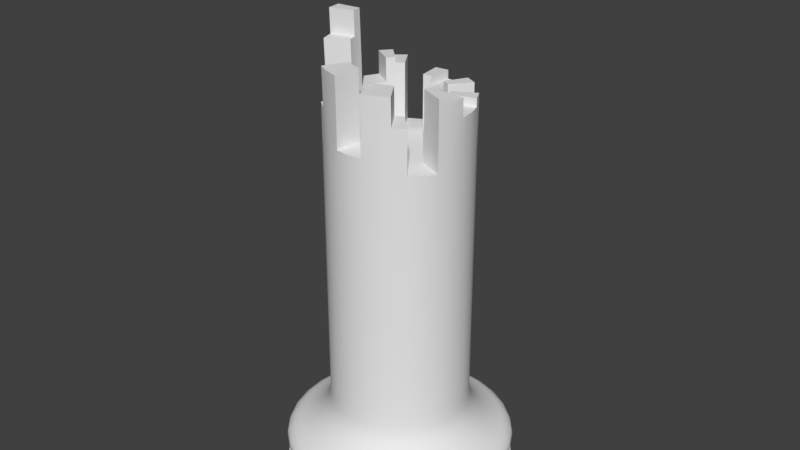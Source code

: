 # Source: Rook.blend  (saved by Blender 2.78.0; exported with 4.5.12 LTS)
import bpy
from mathutils import Matrix  # noqa: F401  (used for matrix-valued properties, if any)

bpy.ops.wm.read_factory_settings(use_empty=True)
scene = bpy.context.scene
scene.name = 'Scene'

# ---- collections
col_collection_1 = bpy.data.collections.new('Collection 1'); scene.collection.children.link(col_collection_1)
col_piece_sizing = bpy.data.collections.new('PIECE_SIZING')  # instanced only; not linked into the scene

# ---- materials (node trees are filled in below, after node groups)
mat_pieces = bpy.data.materials.new('Pieces')

# ---- node groups
ng_auto_smooth = bpy.data.node_groups.new('Auto Smooth', 'GeometryNodeTree')
_s = ng_auto_smooth.interface.new_socket(name='Geometry', in_out='OUTPUT', socket_type='NodeSocketGeometry')
_s = ng_auto_smooth.interface.new_socket(name='Geometry', in_out='INPUT', socket_type='NodeSocketGeometry')
_s = ng_auto_smooth.interface.new_socket(name='Angle', in_out='INPUT', socket_type='NodeSocketFloat')
_s.subtype = 'ANGLE'
_s.min_value = 0.0
_s.max_value = 3.142
ng_auto_smooth.is_modifier = True
_N = ng_auto_smooth.nodes; _L = ng_auto_smooth.links
n0 = _N.new('NodeGroupOutput'); n0.name = 'Group Output'; n0.location = (480, -100)
n1 = _N.new('NodeGroupInput'); n1.name = 'Group Input'; n1.location = (-420, -300)
n2 = _N.new('NodeGroupInput'); n2.name = 'Group Input.001'; n2.location = (-60, -100)
n3 = _N.new('GeometryNodeSetShadeSmooth'); n3.name = 'Set Shade Smooth'; n3.location = (120, -100)
n3.domain = 'EDGE'
n4 = _N.new('GeometryNodeSetShadeSmooth'); n4.name = 'Set Shade Smooth.001'; n4.location = (300, -100)
n5 = _N.new('GeometryNodeInputMeshEdgeAngle'); n5.name = 'Edge Angle'; n5.location = (-420, -220)
n6 = _N.new('GeometryNodeInputEdgeSmooth'); n6.name = 'Is Edge Smooth'; n6.location = (-60, -160)
n7 = _N.new('GeometryNodeInputShadeSmooth'); n7.name = 'Is Face Smooth'; n7.location = (-240, -340)
n8 = _N.new('FunctionNodeBooleanMath'); n8.name = 'Boolean Math'; n8.location = (-60, -220)
n9 = _N.new('FunctionNodeCompare'); n9.name = 'Compare'; n9.location = (-240, -180)
n9.operation = 'LESS_EQUAL'
_L.new(n5.outputs[0], n9.inputs[0])
_L.new(n4.outputs[0], n0.inputs[0])
_L.new(n1.outputs[1], n9.inputs[1])
_L.new(n9.outputs[0], n8.inputs[0])
_L.new(n7.outputs[0], n8.inputs[1])
_L.new(n2.outputs[0], n3.inputs[0])
_L.new(n6.outputs[0], n3.inputs[1])
_L.new(n3.outputs[0], n4.inputs[0])
_L.new(n8.outputs[0], n3.inputs[2])
n0.is_active_output = True

# ---- material node trees

# ---- world
world_world = bpy.data.worlds.new('World'); scene.world = world_world
world_world.color = (0.05088, 0.05088, 0.05088)
world_world.use_sun_shadow = False
world_world.sun_shadow_jitter_overblur = 0.0
world_world.cycles.sampling_method = 'MANUAL'

# ---- meshes
me_rook = bpy.data.meshes.new('Rook')
me_rook.from_pydata([(0.0, 1.0, -0.05), (0.0, 1.0, 0.05), (0.1951, 0.9808, -0.05), (0.1951, 0.9808, 0.05), (0.3827, 0.9239, -0.05), (0.3827, 0.9239, 0.05), (0.5556, 0.8315, -0.05), (0.5556, 0.8315, 0.05), (0.7071, 0.7071, -0.05), (0.7071, 0.7071, 0.05), (0.8315, 0.5556, -0.05), (0.8315, 0.5556, 0.05), (0.9239, 0.3827, -0.05), (0.9239, 0.3827, 0.05), (0.9808, 0.1951, -0.05), (0.9808, 0.1951, 0.05), (1.0, 7.55e-08, -0.05), (1.0, 7.55e-08, 0.05), (0.9808, -0.1951, -0.05), (0.9808, -0.1951, 0.05), (0.9239, -0.3827, -0.05), (0.9239, -0.3827, 0.05), (0.8315, -0.5556, -0.05), (0.8315, -0.5556, 0.05), (0.7071, -0.7071, -0.05), (0.7071, -0.7071, 0.05), (0.5556, -0.8315, -0.05), (0.5556, -0.8315, 0.05), (0.3827, -0.9239, -0.05), (0.3827, -0.9239, 0.05), (0.1951, -0.9808, -0.05), (0.1951, -0.9808, 0.05), (-3.258e-07, -1.0, -0.05), (-3.258e-07, -1.0, 0.05), (-0.1951, -0.9808, -0.05), (-0.1951, -0.9808, 0.05), (-0.3827, -0.9239, -0.05), (-0.3827, -0.9239, 0.05), (-0.5556, -0.8315, -0.05), (-0.5556, -0.8315, 0.05), (-0.7071, -0.7071, -0.05), (-0.7071, -0.7071, 0.05), (-0.8315, -0.5556, -0.05), (-0.8315, -0.5556, 0.05), (-0.9239, -0.3827, -0.05), (-0.9239, -0.3827, 0.05), (-0.9808, -0.1951, -0.05), (-0.9808, -0.1951, 0.05), (-1.0, 9.656e-07, -0.05), (-1.0, 9.656e-07, 0.05), (-0.9808, 0.1951, -0.05), (-0.9808, 0.1951, 0.05), (-0.9239, 0.3827, -0.05), (-0.9239, 0.3827, 0.05), (-0.8315, 0.5556, -0.05), (-0.8315, 0.5556, 0.05), (-0.7071, 0.7071, -0.05), (-0.7071, 0.7071, 0.05), (-0.5556, 0.8315, -0.05), (-0.5556, 0.8315, 0.05), (-0.3827, 0.9239, -0.05), (-0.3827, 0.9239, 0.05), (-0.1951, 0.9808, -0.05), (-0.1951, 0.9808, 0.05), (0.1723, 0.8663, 0.1397), (1.36e-08, 0.8832, 0.1397), (0.338, 0.816, 0.1397), (0.4907, 0.7344, 0.1397), (0.6245, 0.6245, 0.1397), (0.7344, 0.4907, 0.1397), (0.816, 0.338, 0.1397), (0.8663, 0.1723, 0.1397), (0.8832, 9.996e-08, 0.1397), (0.8663, -0.1723, 0.1397), (0.816, -0.338, 0.1397), (0.7344, -0.4907, 0.1397), (0.6245, -0.6245, 0.1397), (0.4907, -0.7344, 0.1397), (0.338, -0.816, 0.1397), (0.1723, -0.8663, 0.1397), (-2.742e-07, -0.8832, 0.1397), (-0.1723, -0.8663, 0.1397), (-0.338, -0.816, 0.1397), (-0.4907, -0.7344, 0.1397), (-0.6245, -0.6245, 0.1397), (-0.7344, -0.4907, 0.1397), (-0.816, -0.338, 0.1397), (-0.8663, -0.1723, 0.1397), (-0.8832, 8.861e-07, 0.1397), (-0.8663, 0.1723, 0.1397), (-0.816, 0.338, 0.1397), (-0.7344, 0.4907, 0.1397), (-0.6245, 0.6245, 0.1397), (-0.4907, 0.7344, 0.1397), (-0.338, 0.816, 0.1397), (-0.1723, 0.8663, 0.1397), (0.1911, 0.9609, 0.2423), (-3.523e-09, 0.9797, 0.2423), (0.3749, 0.9052, 0.2423), (0.5443, 0.8146, 0.2423), (0.6928, 0.6928, 0.2423), (0.8146, 0.5443, 0.2423), (0.9052, 0.3749, 0.2423), (0.9609, 0.1911, 0.2423), (0.9797, 7.547e-08, 0.2423), (0.9609, -0.1911, 0.2423), (0.9052, -0.3749, 0.2423), (0.8146, -0.5443, 0.2423), (0.6928, -0.6928, 0.2423), (0.5443, -0.8146, 0.2423), (0.3749, -0.9052, 0.2423), (0.1911, -0.9609, 0.2423), (-3.228e-07, -0.9797, 0.2423), (-0.1911, -0.9609, 0.2423), (-0.3749, -0.9052, 0.2423), (-0.5443, -0.8146, 0.2423), (-0.6928, -0.6928, 0.2423), (-0.8146, -0.5443, 0.2423), (-0.9052, -0.3749, 0.2423), (-0.9609, -0.1911, 0.2423), (-0.9797, 9.475e-07, 0.2423), (-0.9609, 0.1911, 0.2423), (-0.9052, 0.3749, 0.2423), (-0.8146, 0.5443, 0.2423), (-0.6928, 0.6928, 0.2423), (-0.5443, 0.8146, 0.2423), (-0.3749, 0.9052, 0.2423), (-0.1911, 0.9609, 0.2423), (0.1937, -0.974, 0.2956), (0.38, -0.9175, 0.2956), (0.5517, -0.8257, 0.2956), (0.7022, -0.7022, 0.2956), (0.8257, -0.5517, 0.2956), (0.9175, -0.38, 0.2956), (0.974, -0.1937, 0.2956), (0.993, 7.237e-08, 0.2956), (0.974, 0.1937, 0.2956), (0.9175, 0.38, 0.2956), (0.8257, 0.5517, 0.2956), (0.7022, 0.7022, 0.2956), (0.5517, 0.8257, 0.2956), (0.1723, -0.866, 0.411), (0.3379, -0.8157, 0.411), (0.4905, -0.7341, 0.411), (0.6243, -0.6243, 0.411), (0.7341, -0.4905, 0.411), (0.8157, -0.3379, 0.411), (0.866, -0.1723, 0.411), (0.8829, 9.566e-08, 0.411), (0.866, 0.1723, 0.411), (0.8157, 0.3379, 0.411), (0.7341, 0.4905, 0.411), (0.6243, 0.6243, 0.411), (0.4905, 0.7341, 0.411), (0.3379, 0.8157, 0.411), (-0.1722, 0.866, 0.411), (-0.3379, 0.8157, 0.411), (-0.4905, 0.7341, 0.411), (-0.6243, 0.6243, 0.411), (-0.7341, 0.4905, 0.411), (-0.8157, 0.3379, 0.411), (-0.866, 0.1723, 0.411), (-0.8829, 8.816e-07, 0.411), (5.355e-09, 0.8829, 0.411), (-0.866, -0.1723, 0.411), (-0.8157, -0.3379, 0.411), (0.1723, 0.866, 0.411), (-0.7341, -0.4905, 0.411), (-0.6243, -0.6243, 0.411), (-0.4905, -0.7341, 0.411), (-0.3379, -0.8157, 0.411), (-0.1723, -0.866, 0.411), (-2.823e-07, -0.8829, 0.411), (-3.023e-07, -0.9299, 0.3932), (-0.1814, -0.912, 0.3932), (-0.3559, -0.8591, 0.3932), (-0.5166, -0.7732, 0.3932), (-0.6575, -0.6575, 0.3932), (-0.7732, -0.5166, 0.3932), (0.1814, 0.912, 0.3932), (-0.8591, -0.3559, 0.3932), (-0.912, -0.1814, 0.3932), (6.897e-10, 0.9299, 0.3932), (-0.9299, 9.132e-07, 0.3932), (-0.912, 0.1814, 0.3932), (-0.8591, 0.3559, 0.3932), (-0.7732, 0.5166, 0.3932), (-0.6575, 0.6575, 0.3932), (-0.5166, 0.7732, 0.3932), (-0.3559, 0.8591, 0.3932), (-0.1814, 0.912, 0.3932), (0.3559, 0.8591, 0.3932), (0.5166, 0.7732, 0.3932), (0.6575, 0.6575, 0.3932), (0.7732, 0.5166, 0.3932), (0.8591, 0.3559, 0.3932), (0.912, 0.1814, 0.3932), (0.9299, 8.549e-08, 0.3932), (0.912, -0.1814, 0.3932), (0.8591, -0.3559, 0.3932), (0.7732, -0.5166, 0.3932), (0.6575, -0.6575, 0.3932), (0.5166, -0.7732, 0.3932), (0.3559, -0.8591, 0.3932), (0.1814, -0.912, 0.3932), (0.1906, -0.9584, 0.3577), (0.3739, -0.9028, 0.3577), (0.5429, -0.8125, 0.3577), (0.6909, -0.6909, 0.3577), (0.8125, -0.5429, 0.3577), (0.9028, -0.3739, 0.3577), (0.9584, -0.1906, 0.3577), (0.9771, 7.602e-08, 0.3577), (0.9584, 0.1906, 0.3577), (0.9028, 0.3739, 0.3577), (0.8125, 0.5429, 0.3577), (0.6909, 0.6909, 0.3577), (0.5429, 0.8125, 0.3577), (0.3739, 0.9028, 0.3577), (-0.1906, 0.9584, 0.3577), (-0.3739, 0.9028, 0.3577), (-0.5429, 0.8125, 0.3577), (-0.6909, 0.6909, 0.3577), (-0.8125, 0.5429, 0.3577), (-0.9027, 0.3739, 0.3577), (-0.9584, 0.1906, 0.3577), (-0.9771, 9.458e-07, 0.3577), (-3.923e-09, 0.9771, 0.3577), (-0.9584, -0.1906, 0.3577), (-0.9028, -0.3739, 0.3577), (0.1906, 0.9584, 0.3577), (-0.8125, -0.5429, 0.3577), (-0.6909, -0.6909, 0.3577), (-0.5429, -0.8125, 0.3577), (-0.3739, -0.9027, 0.3577), (-0.1906, -0.9584, 0.3577), (-3.223e-07, -0.9771, 0.3577), (-3.291e-07, -0.993, 0.3222), (-0.1937, -0.974, 0.3222), (-0.38, -0.9175, 0.3222), (-0.5517, -0.8257, 0.3222), (-0.7022, -0.7022, 0.3222), (-0.8257, -0.5517, 0.3222), (0.1937, 0.974, 0.3222), (-0.9175, -0.38, 0.3222), (-0.974, -0.1937, 0.3222), (-5.528e-09, 0.993, 0.3222), (-0.993, 9.563e-07, 0.3222), (-0.974, 0.1937, 0.3222), (-0.9175, 0.38, 0.3222), (-0.8257, 0.5517, 0.3222), (-0.7022, 0.7022, 0.3222), (-0.5517, 0.8257, 0.3222), (-0.38, 0.9175, 0.3222), (-0.1937, 0.974, 0.3222), (0.38, 0.9175, 0.3222), (0.5517, 0.8257, 0.3222), (0.7022, 0.7022, 0.3222), (0.8257, 0.5517, 0.3222), (0.9175, 0.38, 0.3222), (0.974, 0.1937, 0.3222), (0.993, 7.237e-08, 0.3222), (0.974, -0.1937, 0.3222), (0.9175, -0.38, 0.3222), (0.38, 0.9175, 0.2956), (0.8257, -0.5517, 0.3222), (0.7022, -0.7022, 0.3222), (0.5517, -0.8257, 0.3222), (0.38, -0.9175, 0.3222), (0.1937, -0.974, 0.3222), (-0.1937, 0.974, 0.2956), (-0.38, 0.9175, 0.2956), (-0.5517, 0.8257, 0.2956), (-0.7022, 0.7022, 0.2956), (-0.8257, 0.5517, 0.2956), (-0.9175, 0.38, 0.2956), (-0.974, 0.1937, 0.2956), (-0.993, 9.563e-07, 0.2956), (-4.961e-09, 0.993, 0.2956), (-0.974, -0.1937, 0.2956), (-0.9175, -0.38, 0.2956), (0.1937, 0.974, 0.2956), (-0.8257, -0.5517, 0.2956), (-0.7022, -0.7022, 0.2956), (-0.5517, -0.8257, 0.2956), (-0.38, -0.9175, 0.2956), (-0.1937, -0.974, 0.2956), (-3.285e-07, -0.993, 0.2956), (0.3392, 0.5076, 0.6967), (4.738e-05, -8.74e-06, 3.725), (-0.1172, 0.5894, 0.8137), (0.2336, 0.564, 0.6967), (4.734e-07, -0.6105, 0.6967), (-0.23, 0.5552, 0.8137), (0.601, -8.825e-09, 0.8137), (-0.3339, 0.4997, 0.8137), (4.999e-07, -0.601, 0.8137), (0.23, 0.5552, 0.8137), (0.3339, 0.4997, 0.8137), (0.4249, 0.4249, 0.8137), (-0.1172, -0.5894, 0.8137), (-0.23, -0.5552, 0.8137), (-0.4249, 0.4249, 0.8137), (-0.1191, 0.5988, 0.6967), (-0.4997, 0.3339, 0.8137), (-0.2336, 0.564, 0.6967), (-0.5552, 0.23, 0.8137), (-0.5894, 0.1172, 0.8137), (-0.601, 5.261e-07, 0.8137), (0.6105, 8.071e-09, 0.6967), (0.5894, 0.1172, 0.8137), (-0.3339, -0.4997, 0.8137), (6.957e-07, 0.601, 0.8137), (-0.5894, -0.1172, 0.8137), (-0.5552, -0.23, 0.8137), (0.1172, 0.5894, 0.8137), (0.3339, -0.4997, 0.8137), (0.4249, -0.4249, 0.8137), (0.5552, 0.23, 0.8137), (0.23, -0.5552, 0.8137), (-0.4997, -0.3339, 0.8137), (0.1172, -0.5894, 0.8137), (-0.4249, -0.4249, 0.8137), (0.4997, -0.3339, 0.8137), (0.4997, 0.3339, 0.8137), (0.5894, -0.1172, 0.8137), (0.5552, -0.23, 0.8137), (-0.3392, 0.5076, 0.6967), (-0.4317, 0.4317, 0.6967), (-0.5076, 0.3392, 0.6967), (-0.564, 0.2336, 0.6967), (-0.5988, 0.1191, 0.6967), (-0.6105, 5.515e-07, 0.6967), (0.4294, 0.4294, 0.755), (-0.1185, -0.5956, 0.755), (0.5988, 0.1191, 0.6967), (-0.6462, -0.4317, 0.4626), (-0.2324, -0.5611, 0.755), (0.4882, 0.4882, 0.5404), (-0.3374, -0.505, 0.755), (6.723e-07, 0.6105, 0.6967), (-0.5988, -0.1191, 0.6967), (-0.564, -0.2336, 0.6967), (0.1191, 0.5988, 0.6967), (0.3374, -0.505, 0.755), (0.4294, -0.4294, 0.755), (0.564, 0.2336, 0.6967), (0.2324, -0.5611, 0.755), (0.1185, -0.5956, 0.755), (-0.5076, -0.3392, 0.6967), (0.718, 0.2974, 0.4626), (0.1516, 0.7622, 0.4626), (0.5076, 0.3392, 0.6967), (0.5988, -0.1191, 0.6967), (0.564, -0.2336, 0.6967), (0.5076, -0.3392, 0.6967), (-0.4294, -0.4294, 0.755), (0.3836, 0.5741, 0.5404), (-0.718, -0.2974, 0.4626), (0.2642, 0.6379, 0.5404), (-0.4317, -0.4317, 0.6967), (0.1191, -0.5988, 0.6967), (-0.7622, -0.1516, 0.4626), (0.505, -0.3374, 0.755), (2.519e-07, -0.6905, 0.5404), (0.5611, -0.2324, 0.755), (0.5956, -0.1185, 0.755), (0.2336, -0.564, 0.6967), (0.4317, -0.4317, 0.6967), (-0.1347, 0.6772, 0.5404), (-0.2642, 0.6379, 0.5404), (0.505, 0.3374, 0.755), (-0.5049, -0.3374, 0.755), (0.5611, 0.2324, 0.755), (0.6905, 4.247e-08, 0.5404), (0.1185, 0.5956, 0.755), (-0.3836, 0.5741, 0.5404), (-0.5611, -0.2324, 0.755), (0.3392, -0.5076, 0.6967), (2.655e-07, 0.7771, 0.4626), (-0.3392, -0.5076, 0.6967), (-0.2336, -0.564, 0.6967), (-0.4882, 0.4882, 0.5404), (-0.1191, -0.5988, 0.6967), (-0.5956, -0.1185, 0.755), (-0.1241, -0.6238, 0.6207), (-0.2434, -0.5876, 0.6207), (6.801e-07, 0.6073, 0.755), (0.5956, 0.1185, 0.755), (-0.3533, -0.5288, 0.6207), (0.3533, -0.5288, 0.6207), (-0.6073, 5.404e-07, 0.755), (0.4497, -0.4497, 0.6207), (-0.5956, 0.1185, 0.755), (0.2434, -0.5876, 0.6207), (0.7622, 0.1516, 0.4626), (-0.7771, 7.605e-07, 0.4626), (-0.5611, 0.2324, 0.755), (-0.5741, 0.3836, 0.5404), (-0.5049, 0.3374, 0.755), (0.1241, -0.6238, 0.6207), (-0.4294, 0.4294, 0.755), (-0.4497, -0.4497, 0.6207), (-0.6379, 0.2642, 0.5404), (-0.7622, 0.1516, 0.4626), (-0.718, 0.2974, 0.4626), (-0.6462, 0.4317, 0.4626), (-0.6772, 0.1347, 0.5404), (-0.5495, 0.5495, 0.4626), (-0.6905, 6.571e-07, 0.5404), (0.6772, 0.1347, 0.5404), (0.5288, -0.3533, 0.6207), (0.5876, -0.2434, 0.6207), (-0.3374, 0.505, 0.755), (0.6073, -1.979e-10, 0.755), (0.6238, -0.1241, 0.6207), (0.5288, 0.3533, 0.6207), (-0.2324, 0.5611, 0.755), (-0.5288, -0.3533, 0.6207), (4.768e-07, 0.6905, 0.5404), (-0.4317, 0.6462, 0.4626), (0.7771, 6.877e-08, 0.4626), (-0.2974, 0.718, 0.4626), (0.5876, 0.2434, 0.6207), (0.1241, 0.6238, 0.6207), (-0.5876, -0.2434, 0.6207), (-0.6238, -0.1241, 0.6207), (-0.1516, 0.7622, 0.4626), (-0.6772, -0.1347, 0.5404), (-0.6379, -0.2642, 0.5404), (6.101e-07, 0.636, 0.6207), (0.1347, 0.6772, 0.5404), (0.6379, 0.2642, 0.5404), (-0.5741, -0.3836, 0.5404), (-0.1185, 0.5956, 0.755), (0.6238, 0.1241, 0.6207), (-0.636, 5.882e-07, 0.6207), (4.822e-07, -0.6073, 0.755), (-0.6238, 0.1241, 0.6207), (-0.5876, 0.2434, 0.6207), (0.2324, 0.5611, 0.755), (-0.5288, 0.3533, 0.6207), (1.231e-08, -0.7771, 0.4626), (0.2974, 0.718, 0.4626), (0.4317, 0.6462, 0.4626), (0.5495, 0.5495, 0.4626), (-0.1516, -0.7622, 0.4626), (-0.4497, 0.4497, 0.6207), (-0.3533, 0.5288, 0.6207), (0.3374, 0.505, 0.755), (0.636, 2.212e-08, 0.6207), (-0.2434, 0.5876, 0.6207), (-0.1241, 0.6238, 0.6207), (5.002e-05, -9.218e-06, 3.702), (4.029e-07, -0.636, 0.6207), (0.2434, 0.5876, 0.6207), (0.3533, 0.5288, 0.6207), (0.4497, 0.4497, 0.6207), (-0.2974, -0.718, 0.4626), (0.5741, 0.3836, 0.5404), (0.6772, -0.1347, 0.5404), (0.6379, -0.2642, 0.5404), (0.5741, -0.3836, 0.5404), (-0.4317, -0.6462, 0.4626), (-0.4882, -0.4882, 0.5404), (0.1347, -0.6772, 0.5404), (0.2642, -0.6379, 0.5404), (0.4882, -0.4882, 0.5404), (0.3836, -0.5741, 0.5404), (-0.3836, -0.5741, 0.5404), (-0.2642, -0.6379, 0.5404), (0.4317, -0.6462, 0.4626), (0.5495, -0.5495, 0.4626), (0.2974, -0.718, 0.4626), (0.1516, -0.7622, 0.4626), (6.86e-05, -1.273e-05, 4.689), (-0.5495, -0.5495, 0.4626), (-0.1347, -0.6772, 0.5404), (2.921e-06, 6.73e-05, 4.689), (-6.276e-05, -1.273e-05, 4.689), (0.6462, -0.4317, 0.4626), (0.718, -0.2974, 0.4626), (0.7622, -0.1516, 0.4626), (0.6462, 0.4317, 0.4626), (0.4317, 0.4317, 0.6967), (4.999e-07, -0.601, 3.008), (0.23, 0.5552, 3.008), (0.3339, 0.4997, 3.008), (0.4249, 0.4249, 3.008), (-0.1172, -0.5894, 3.008), (-0.23, -0.5552, 3.008), (-0.3339, -0.4997, 3.008), (0.3339, -0.4997, 3.008), (0.4249, -0.4249, 3.008), (0.23, -0.5552, 3.008), (0.1172, -0.5894, 3.008), (-0.4249, -0.4249, 3.008), (0.4997, -0.3339, 3.008), (0.5552, -0.23, 3.008), (0.5894, -0.1172, 3.008), (0.4997, 0.3339, 3.008), (-0.4997, -0.3339, 3.008), (0.5552, 0.23, 3.008), (0.1172, 0.5894, 3.008), (-0.5552, -0.23, 3.008), (-0.5894, -0.1172, 3.008), (6.957e-07, 0.601, 3.008), (0.5894, 0.1172, 3.008), (-0.601, 2.313e-07, 3.008), (-0.5894, 0.1172, 3.008), (-0.5552, 0.23, 3.008), (-0.4997, 0.3339, 3.008), (-0.4249, 0.4249, 3.008), (-0.3339, 0.4997, 3.008), (0.601, -3.036e-07, 3.008), (-0.23, 0.5552, 3.008), (-0.1172, 0.5894, 3.008), (-0.004925, -0.3795, 3.013), (0.142, 0.3592, 3.013), (0.2084, 0.3237, 3.013), (0.2666, 0.276, 3.013), (-0.07984, -0.3721, 3.013), (-0.1519, -0.3503, 3.013), (-0.2183, -0.3148, 3.013), (0.2084, -0.3148, 3.013), (0.2666, -0.267, 3.013), (0.142, -0.3503, 3.013), (0.06999, -0.3721, 3.013), (-0.2764, -0.267, 3.013), (0.3143, -0.2089, 3.013), (0.3498, -0.1425, 3.013), (0.3717, -0.07043, 3.013), (0.3143, 0.2178, 3.013), (-0.3242, -0.2089, 3.013), (0.3498, 0.1514, 3.013), (0.06999, 0.3811, 3.013), (-0.3597, -0.1425, 3.013), (-0.3815, -0.07043, 3.013), (-0.004925, 0.3885, 3.013), (0.3717, 0.07939, 3.013), (-0.3889, 0.004478, 3.013), (-0.3815, 0.07939, 3.013), (-0.3597, 0.1514, 3.013), (-0.3242, 0.2178, 3.013), (-0.2764, 0.276, 3.013), (-0.2183, 0.3237, 3.013), (0.3791, 0.004477, 3.013), (-0.1519, 0.3592, 3.013), (-0.07984, 0.3811, 3.013), (-0.004925, 0.004477, 3.013), (6.815e-05, -0.6009, 3.135), (0.23, 0.5553, 3.135), (0.3339, 0.4998, 3.135), (0.425, 0.425, 3.135), (-0.1172, -0.5893, 3.135), (-0.2299, -0.5551, 3.135), (-0.3338, -0.4996, 3.135), (0.3339, -0.4996, 3.135), (0.425, -0.4249, 3.135), (0.23, -0.5551, 3.135), (0.1173, -0.5893, 3.135), (-0.4249, -0.4249, 3.135), (0.5553, -0.2299, 3.135), (0.5895, -0.1172, 3.135), (0.4997, 0.3339, 3.135), (0.5553, 0.23, 3.135), (0.1173, 0.5895, 3.135), (-0.5551, -0.2299, 3.135), (-0.5893, -0.1172, 3.135), (6.835e-05, 0.601, 3.135), (0.5895, 0.1173, 3.135), (-0.6009, 7.226e-05, 3.135), (-0.5893, 0.1173, 3.135), (-0.5551, 0.23, 3.135), (-0.4996, 0.3339, 3.135), (-0.4249, 0.425, 3.135), (-0.3338, 0.4998, 3.135), (0.601, 7.173e-05, 3.135), (-0.1172, 0.5895, 3.135), (-0.004857, -0.3794, 3.14), (0.1421, 0.3593, 3.14), (0.2085, 0.3238, 3.14), (0.2667, 0.2761, 3.14), (-0.07977, -0.3721, 3.14), (-0.1518, -0.3502, 3.14), (-0.2182, -0.3147, 3.14), (0.2085, -0.3147, 3.14), (0.2667, -0.267, 3.14), (0.1421, -0.3502, 3.14), (0.07005, -0.3721, 3.14), (-0.2764, -0.267, 3.14), (0.3499, -0.1424, 3.14), (0.3718, -0.07036, 3.14), (0.3144, 0.2179, 3.14), (0.3499, 0.1515, 3.14), (0.07005, 0.3812, 3.14), (-0.3596, -0.1424, 3.14), (-0.3815, -0.07036, 3.14), (-0.004857, 0.3885, 3.14), (0.3718, 0.07946, 3.14), (-0.3888, 0.00455, 3.14), (-0.3815, 0.07946, 3.14), (-0.3596, 0.1515, 3.14), (-0.3241, 0.2179, 3.14), (-0.2764, 0.2761, 3.14), (-0.2182, 0.3238, 3.14), (0.3791, 0.004549, 3.14), (-0.07977, 0.3812, 3.14), (0.2299, 0.5555, 3.261), (0.3338, 0.4999, 3.261), (-0.1173, -0.5892, 3.261), (-0.23, -0.555, 3.261), (-0.3339, -0.4994, 3.261), (0.3338, -0.4994, 3.261), (0.4249, -0.4247, 3.261), (0.2299, -0.555, 3.261), (0.1172, -0.5892, 3.261), (-0.425, -0.4247, 3.261), (0.5552, -0.2297, 3.261), (0.5894, -0.117, 3.261), (0.4996, 0.3341, 3.261), (0.5552, 0.2302, 3.261), (0.1172, 0.5897, 3.261), (-0.5553, -0.2297, 3.261), (-0.5895, -0.117, 3.261), (-6.027e-05, 0.6012, 3.261), (0.5894, 0.1175, 3.261), (-0.601, 0.0002396, 3.261), (-0.5895, 0.1175, 3.261), (-0.5553, 0.2302, 3.261), (-0.4997, 0.3341, 3.261), (-0.425, 0.4252, 3.261), (-0.3339, 0.4999, 3.261), (0.6009, 0.000239, 3.261), (-0.1173, 0.5897, 3.261), (0.142, 0.3595, 3.267), (0.2083, 0.324, 3.267), (-0.0799, -0.3719, 3.267), (-0.1519, -0.35, 3.267), (-0.2183, -0.3146, 3.267), (0.2083, -0.3146, 3.267), (0.2665, -0.2668, 3.267), (0.142, -0.35, 3.267), (0.06993, -0.3719, 3.267), (-0.2765, -0.2668, 3.267), (0.3498, -0.1422, 3.267), (0.3716, -0.0702, 3.267), (0.3143, 0.218, 3.267), (0.3498, 0.1517, 3.267), (0.06993, 0.3813, 3.267), (-0.3597, -0.1422, 3.267), (-0.3816, -0.07019, 3.267), (-0.004986, 0.3887, 3.267), (0.3716, 0.07963, 3.267), (-0.389, 0.004717, 3.267), (-0.3816, 0.07963, 3.267), (-0.3597, 0.1517, 3.267), (-0.3243, 0.218, 3.267), (-0.2765, 0.2762, 3.267), (-0.2183, 0.324, 3.267), (0.379, 0.004717, 3.267), (-0.0799, 0.3813, 3.267), (0.2298, 0.5556, 3.399), (0.3337, 0.5001, 3.399), (-0.1174, -0.589, 3.399), (-0.2302, -0.5548, 3.399), (-0.3341, -0.4993, 3.399), (0.3337, -0.4993, 3.399), (0.4247, -0.4245, 3.399), (0.2298, -0.5548, 3.399), (0.117, -0.589, 3.399), (-0.4251, -0.4245, 3.399), (0.555, -0.2296, 3.399), (0.5892, -0.1168, 3.399), (0.4995, 0.3343, 3.399), (0.555, 0.2304, 3.399), (0.117, 0.5898, 3.399), (-0.5554, -0.2296, 3.399), (-0.5896, -0.1168, 3.399), (-0.0001995, 0.6014, 3.399), (0.5892, 0.1177, 3.399), (-0.6012, 0.0004207, 3.399), (-0.5896, 0.1177, 3.399), (-0.5554, 0.2304, 3.399), (-0.4999, 0.3343, 3.399), (-0.4251, 0.4254, 3.399), (-0.3341, 0.5001, 3.399), (0.6008, 0.0004202, 3.399), (-0.1174, 0.5898, 3.399), (0.1418, 0.3597, 3.404), (0.2082, 0.3242, 3.404), (-0.08004, -0.3717, 3.404), (-0.1521, -0.3499, 3.404), (-0.2185, -0.3144, 3.404), (0.2082, -0.3144, 3.404), (0.2664, -0.2666, 3.404), (0.1418, -0.3499, 3.404), (0.06979, -0.3717, 3.404), (-0.2766, -0.2666, 3.404), (0.3496, -0.142, 3.404), (0.3715, -0.07001, 3.404), (0.3141, 0.2182, 3.404), (0.3496, 0.1518, 3.404), (0.06979, 0.3815, 3.404), (-0.3599, -0.142, 3.404), (-0.3817, -0.07001, 3.404), (-0.005125, 0.3889, 3.404), (0.3715, 0.07981, 3.404), (-0.3891, 0.004898, 3.404), (-0.3817, 0.07981, 3.404), (-0.3599, 0.1518, 3.404), (-0.3244, 0.2182, 3.404), (-0.2766, 0.2764, 3.404), (-0.2185, 0.3242, 3.404), (0.3789, 0.004898, 3.404), (-0.08004, 0.3815, 3.404), (0.2297, 0.5556, 3.471), (0.3336, 0.5, 3.471), (-0.1175, -0.5891, 3.471), (-0.2302, -0.5549, 3.471), (-0.3341, -0.4993, 3.471), (0.3336, -0.4993, 3.471), (0.2297, -0.5549, 3.471), (0.117, -0.5891, 3.471), (0.555, -0.2296, 3.471), (0.5892, -0.1169, 3.471), (0.4994, 0.3342, 3.471), (0.555, 0.2303, 3.471), (-0.5555, -0.2296, 3.471), (-0.5897, -0.1169, 3.471), (-0.0002385, 0.6013, 3.471), (-0.6012, 0.0003368, 3.471), (-0.4999, 0.3342, 3.471), (-0.4252, 0.4253, 3.471), (-0.3341, 0.5, 3.471), (0.6007, 0.0003362, 3.471), (-0.1175, 0.5897, 3.471), (0.1418, 0.3596, 3.477), (0.2082, 0.3241, 3.477), (-0.08008, -0.3718, 3.477), (-0.1521, -0.3499, 3.477), (-0.2185, -0.3145, 3.477), (0.2082, -0.3145, 3.477), (0.1418, -0.3499, 3.477), (0.06975, -0.3718, 3.477), (0.3496, -0.1421, 3.477), (0.3714, -0.0701, 3.477), (0.3141, 0.2181, 3.477), (0.3496, 0.1518, 3.477), (-0.3599, -0.1421, 3.477), (-0.3818, -0.0701, 3.477), (-0.005164, 0.3888, 3.477), (-0.3891, 0.004814, 3.477), (-0.3244, 0.2181, 3.477), (-0.2767, 0.2763, 3.477), (-0.2185, 0.3241, 3.477), (0.3788, 0.004814, 3.477), (-0.08008, 0.3814, 3.477), (-0.1178, -0.5897, 3.553), (-0.2305, -0.5555, 3.553), (-0.3344, -0.5, 3.553), (0.3333, -0.5, 3.553), (0.2294, -0.5555, 3.553), (0.1167, -0.5897, 3.553), (0.5547, -0.2303, 3.553), (0.5889, -0.1175, 3.553), (-0.5558, -0.2303, 3.553), (-0.59, -0.1175, 3.553), (-0.6015, -0.0002831, 3.553), (-0.5002, 0.3336, 3.553), (-0.4255, 0.4247, 3.553), (-0.3344, 0.4994, 3.553), (0.6004, -0.0002836, 3.553), (-0.0804, -0.3724, 3.558), (-0.1524, -0.3506, 3.558), (-0.2188, -0.3151, 3.558), (0.2078, -0.3151, 3.558), (0.1415, -0.3506, 3.558), (0.06943, -0.3724, 3.558), (0.3493, -0.1428, 3.558), (0.3711, -0.07072, 3.558), (-0.3602, -0.1428, 3.558), (-0.3821, -0.07072, 3.558), (-0.3895, 0.004194, 3.558), (-0.3248, 0.2175, 3.558), (-0.277, 0.2757, 3.558), (-0.2188, 0.3235, 3.558), (0.3785, 0.004194, 3.558), (-0.1181, -0.5902, 3.597), (-0.2308, -0.556, 3.597), (-0.3347, -0.5005, 3.597), (0.3331, -0.5005, 3.597), (0.2292, -0.556, 3.597), (0.1164, -0.5902, 3.597), (0.5544, -0.2308, 3.597), (0.5886, -0.118, 3.597), (-0.556, -0.2308, 3.597), (-0.5902, -0.118, 3.597), (-0.6018, -0.0007983, 3.597), (-0.5005, 0.3331, 3.597), (-0.4258, 0.4241, 3.597), (-0.08066, -0.3729, 3.602), (-0.1527, -0.3511, 3.602), (-0.2191, -0.3156, 3.602), (0.2076, -0.3156, 3.602), (0.1412, -0.3511, 3.602), (0.06917, -0.3729, 3.602), (0.349, -0.1433, 3.602), (0.3709, -0.07123, 3.602), (-0.3605, -0.1433, 3.602), (-0.3824, -0.07123, 3.602), (-0.3897, 0.003679, 3.602), (-0.325, 0.217, 3.602), (-0.2773, 0.2752, 3.602), (-0.1184, -0.5909, 3.637), (-0.2311, -0.5567, 3.637), (-0.335, -0.5012, 3.637), (0.3327, -0.5012, 3.637), (0.2288, -0.5567, 3.637), (0.1161, -0.5909, 3.637), (-0.5564, -0.2315, 3.637), (-0.5906, -0.1187, 3.637), (-0.6021, -0.001496, 3.637), (-0.081, -0.3736, 3.643), (-0.153, -0.3518, 3.643), (-0.2194, -0.3163, 3.643), (0.2072, -0.3163, 3.643), (0.1409, -0.3518, 3.643), (0.06882, -0.3736, 3.643), (-0.3608, -0.144, 3.643), (-0.3827, -0.07193, 3.643), (-0.3901, 0.002981, 3.643), (-0.002635, -0.002737, 4.417), (-0.1199, -0.5921, 3.723), (-0.2327, -0.5579, 3.723), (-0.3366, -0.5024, 3.723), (-0.5579, -0.2327, 3.723), (-0.5921, -0.12, 3.723), (-0.6036, -0.002727, 3.723), (-0.08252, -0.3749, 3.729), (-0.1546, -0.353, 3.729), (-0.2209, -0.3175, 3.729), (-0.3624, -0.1452, 3.729), (-0.3842, -0.07316, 3.729), (-0.3916, 0.00175, 3.729), (-0.5605, -0.2332, 3.824), (-0.5947, -0.1205, 3.824), (-0.6062, -0.003238, 3.824), (-0.3649, -0.1457, 3.829), (-0.3868, -0.07367, 3.829), (-0.3942, 0.001239, 3.829), (-0.6001, -0.121, 4.03), (-0.6116, -0.003771, 4.03), (-0.3922, -0.07421, 4.036), (-0.3996, 0.0007067, 4.036)], [(475, 478), (478, 479)], [(0, 1, 3, 2), (2, 3, 5, 4), (4, 5, 7, 6), (6, 7, 9, 8), (8, 9, 11, 10), (10, 11, 13, 12), (12, 13, 15, 14), (14, 15, 17, 16), (16, 17, 19, 18), (18, 19, 21, 20), (20, 21, 23, 22), (22, 23, 25, 24), (24, 25, 27, 26), (26, 27, 29, 28), (28, 29, 31, 30), (30, 31, 33, 32), (32, 33, 35, 34), (34, 35, 37, 36), (36, 37, 39, 38), (38, 39, 41, 40), (40, 41, 43, 42), (42, 43, 45, 44), (44, 45, 47, 46), (46, 47, 49, 48), (48, 49, 51, 50), (50, 51, 53, 52), (52, 53, 55, 54), (54, 55, 57, 56), (56, 57, 59, 58), (58, 59, 61, 60), (9, 7, 67, 68), (60, 61, 63, 62), (62, 63, 1, 0), (0, 2, 4, 6, 8, 10, 12, 14, 16, 18, 20, 22, 24, 26, 28, 30, 32, 34, 36, 38, 40, 42, 44, 46, 48, 50, 52, 54, 56, 58, 60, 62), (87, 86, 118, 119), (27, 25, 76, 77), (45, 43, 85, 86), (63, 61, 94, 95), (19, 17, 72, 73), (37, 35, 81, 82), (55, 53, 90, 91), (11, 9, 68, 69), (29, 27, 77, 78), (47, 45, 86, 87), (3, 1, 65, 64), (1, 63, 95, 65), (21, 19, 73, 74), (39, 37, 82, 83), (57, 55, 91, 92), (13, 11, 69, 70), (31, 29, 78, 79), (49, 47, 87, 88), (5, 3, 64, 66), (23, 21, 74, 75), (41, 39, 83, 84), (59, 57, 92, 93), (15, 13, 70, 71), (33, 31, 79, 80), (51, 49, 88, 89), (7, 5, 66, 67), (25, 23, 75, 76), (43, 41, 84, 85), (61, 59, 93, 94), (17, 15, 71, 72), (35, 33, 80, 81), (53, 51, 89, 90), (74, 73, 105, 106), (88, 87, 119, 120), (75, 74, 106, 107), (89, 88, 120, 121), (76, 75, 107, 108), (90, 89, 121, 122), (77, 76, 108, 109), (91, 90, 122, 123), (78, 77, 109, 110), (64, 65, 97, 96), (92, 91, 123, 124), (79, 78, 110, 111), (66, 64, 96, 98), (93, 92, 124, 125), (80, 79, 111, 112), (67, 66, 98, 99), (94, 93, 125, 126), (81, 80, 112, 113), (68, 67, 99, 100), (95, 94, 126, 127), (82, 81, 113, 114), (69, 68, 100, 101), (65, 95, 127, 97), (83, 82, 114, 115), (70, 69, 101, 102), (84, 83, 115, 116), (71, 70, 102, 103), (85, 84, 116, 117), (72, 71, 103, 104), (86, 85, 117, 118), (73, 72, 104, 105), (200, 199, 146, 145), (203, 202, 143, 142), (196, 195, 150, 149), (202, 201, 144, 143), (184, 183, 162, 161), (176, 175, 170, 169), (189, 188, 157, 156), (185, 184, 161, 160), (180, 178, 167, 165), (179, 182, 163, 166), (194, 193, 152, 151), (190, 189, 156, 155), (195, 194, 151, 150), (193, 192, 153, 152), (174, 173, 172, 171), (197, 196, 149, 148), (177, 176, 169, 168), (188, 187, 158, 157), (198, 197, 148, 147), (192, 191, 154, 153), (182, 190, 155, 163), (226, 228, 181, 183), (225, 226, 183, 184), (183, 181, 164, 162), (206, 207, 202, 203), (199, 198, 147, 146), (186, 185, 160, 159), (175, 174, 171, 170), (201, 200, 145, 144), (173, 204, 141, 172), (187, 186, 159, 158), (208, 209, 200, 201), (204, 203, 142, 141), (219, 220, 189, 190), (223, 224, 185, 186), (205, 206, 203, 204), (222, 223, 186, 187), (181, 180, 165, 164), (227, 219, 190, 182), (178, 177, 168, 167), (224, 225, 184, 185), (215, 216, 193, 194), (228, 229, 180, 181), (229, 231, 178, 180), (213, 214, 195, 196), (230, 227, 182, 179), (236, 205, 204, 173), (220, 221, 188, 189), (212, 213, 196, 197), (233, 234, 175, 176), (234, 235, 174, 175), (217, 218, 191, 192), (231, 232, 177, 178), (210, 211, 198, 199), (232, 233, 176, 177), (211, 212, 197, 198), (216, 217, 192, 193), (209, 210, 199, 200), (214, 215, 194, 195), (207, 208, 201, 202), (221, 222, 187, 188), (241, 240, 233, 232), (266, 265, 209, 208), (235, 236, 173, 174), (258, 257, 216, 215), (191, 179, 166, 154), (248, 247, 226, 225), (238, 237, 236, 235), (240, 239, 234, 233), (247, 245, 228, 226), (243, 246, 227, 230), (249, 248, 225, 224), (246, 254, 219, 227), (251, 250, 223, 222), (242, 241, 232, 231), (259, 258, 215, 214), (244, 242, 231, 229), (269, 268, 206, 205), (250, 249, 224, 223), (256, 255, 218, 217), (257, 256, 217, 216), (237, 269, 205, 236), (265, 263, 210, 209), (263, 262, 211, 210), (260, 259, 214, 213), (261, 260, 213, 212), (268, 267, 207, 206), (239, 238, 235, 234), (254, 253, 220, 219), (253, 252, 221, 220), (274, 275, 249, 250), (267, 266, 208, 207), (278, 270, 254, 246), (262, 261, 212, 211), (135, 136, 260, 261), (218, 230, 179, 191), (245, 244, 229, 228), (281, 278, 246, 243), (264, 281, 243, 255), (287, 128, 269, 237), (276, 277, 247, 248), (255, 243, 230, 218), (140, 264, 255, 256), (280, 282, 242, 244), (272, 273, 251, 252), (284, 285, 239, 240), (275, 276, 248, 249), (134, 135, 261, 262), (283, 284, 240, 241), (286, 287, 237, 238), (133, 134, 262, 263), (139, 140, 256, 257), (282, 283, 241, 242), (285, 286, 238, 239), (132, 133, 263, 265), (270, 271, 253, 254), (279, 280, 244, 245), (271, 272, 252, 253), (252, 251, 222, 221), (273, 274, 250, 251), (101, 100, 139, 138), (131, 132, 265, 266), (114, 113, 286, 285), (277, 279, 245, 247), (127, 126, 271, 270), (130, 131, 266, 267), (100, 99, 140, 139), (137, 138, 258, 259), (138, 139, 257, 258), (129, 130, 267, 268), (136, 137, 259, 260), (116, 115, 284, 283), (96, 97, 278, 281), (110, 109, 130, 129), (113, 112, 287, 286), (123, 122, 275, 274), (126, 125, 272, 271), (109, 108, 131, 130), (112, 111, 128, 287), (122, 121, 276, 275), (125, 124, 273, 272), (108, 107, 132, 131), (98, 96, 281, 264), (99, 98, 264, 140), (111, 110, 129, 128), (124, 123, 274, 273), (121, 120, 277, 276), (102, 101, 138, 137), (107, 106, 133, 132), (115, 114, 285, 284), (106, 105, 134, 133), (128, 129, 268, 269), (119, 118, 280, 279), (97, 127, 270, 278), (105, 104, 135, 134), (120, 119, 279, 277), (118, 117, 282, 280), (104, 103, 136, 135), (117, 116, 283, 282), (103, 102, 137, 136), (401, 399, 304, 302), (363, 365, 326, 323), (366, 414, 294, 325), (333, 449, 298, 299), (393, 391, 308, 307), (417, 413, 295, 293), (434, 417, 293, 290), (437, 348, 321, 296), (384, 377, 314, 313), (377, 372, 320, 314), (449, 440, 297, 298), (365, 366, 325, 326), (356, 339, 311, 322), (399, 397, 306, 304), (339, 337, 301, 311), (372, 356, 322, 320), (440, 375, 315, 297), (371, 333, 299, 324), (391, 384, 313, 308), (387, 434, 290, 312), (452, 451, 305, 303), (413, 401, 302, 295), (373, 371, 324, 318), (344, 345, 317, 316), (340, 303, 434, 387), (375, 387, 312, 315), (330, 331, 393, 397), (288, 291, 440, 449), (309, 335, 388, 414), (383, 292, 437, 334), (303, 305, 417, 434), (346, 352, 371, 373), (361, 367, 347, 348), (484, 288, 449, 333), (354, 353, 366, 365), (331, 332, 391, 393), (367, 378, 344, 347), (327, 328, 401, 413), (378, 368, 345, 344), (389, 386, 381, 380), (455, 424, 343, 291), (291, 343, 375, 440), (439, 438, 331, 330), (329, 330, 397, 399), (335, 346, 373, 388), (305, 327, 413, 417), (355, 354, 365, 363), (390, 392, 368, 378), (292, 361, 348, 437), (353, 309, 414, 366), (341, 342, 377, 384), (360, 380, 339, 356), (368, 355, 363, 345), (343, 340, 387, 375), (332, 341, 384, 391), (328, 329, 399, 401), (474, 473, 466, 465), (425, 418, 349, 342), (451, 448, 327, 305), (364, 465, 400, 454), (432, 459, 416, 423), (429, 433, 418, 425), (411, 412, 354, 355), (351, 379, 419, 431), (349, 360, 356, 372), (472, 480, 462, 467), (462, 461, 412, 411), (435, 423, 346, 335), (470, 477, 385, 386), (428, 429, 425, 426), (380, 381, 337, 339), (352, 484, 333, 371), (404, 396, 409, 407), (402, 389, 380, 360), (467, 462, 411, 392), (448, 447, 328, 327), (477, 364, 454, 385), (422, 420, 376, 370), (142, 143, 471, 473), (381, 383, 334, 337), (405, 404, 407, 403), (469, 470, 386, 389), (396, 362, 428, 409), (461, 460, 415, 412), (466, 468, 390, 394), (430, 452, 303, 340), (450, 435, 335, 309), (342, 349, 372, 377), (480, 481, 461, 462), (481, 482, 460, 461), (376, 382, 447, 448), (409, 428, 426, 436), (382, 398, 441, 447), (427, 422, 370, 369), (359, 431, 424, 455), (374, 410, 435, 450), (338, 357, 456, 457), (369, 370, 451, 452), (167, 168, 476, 336), (442, 474, 465, 364), (419, 369, 452, 430), (460, 374, 450, 415), (433, 464, 402, 418), (416, 457, 484, 352), (459, 338, 457, 416), (336, 476, 464, 433), (370, 376, 448, 451), (468, 467, 392, 390), (418, 402, 360, 349), (465, 466, 394, 400), (395, 350, 432, 410), (362, 358, 429, 428), (358, 336, 433, 429), (454, 400, 361, 292), (421, 395, 410, 374), (431, 419, 430, 424), (394, 390, 378, 367), (408, 406, 398, 382), (403, 407, 438, 439), (398, 403, 439, 441), (412, 415, 353, 354), (456, 455, 291, 288), (436, 426, 341, 332), (415, 450, 309, 353), (385, 454, 292, 383), (410, 432, 423, 435), (446, 442, 364, 477), (482, 421, 374, 460), (426, 425, 342, 341), (447, 441, 329, 328), (476, 463, 469, 464), (424, 430, 340, 343), (154, 166, 351, 443), (350, 483, 459, 432), (169, 170, 458, 463), (406, 405, 403, 398), (438, 436, 332, 331), (144, 145, 480, 472), (471, 472, 467, 468), (420, 408, 382, 376), (165, 167, 336, 358), (444, 443, 359, 357), (483, 445, 338, 459), (166, 163, 379, 351), (423, 416, 352, 346), (357, 359, 455, 456), (163, 155, 427, 379), (149, 150, 350, 395), (145, 146, 481, 480), (441, 439, 330, 329), (151, 152, 445, 483), (162, 164, 362, 396), (159, 160, 405, 406), (170, 171, 446, 458), (153, 154, 443, 444), (171, 172, 442, 446), (400, 394, 367, 361), (473, 471, 468, 466), (164, 165, 358, 362), (407, 409, 436, 438), (158, 159, 406, 408), (150, 151, 483, 350), (337, 334, 300, 301), (464, 469, 389, 402), (379, 427, 369, 419), (463, 458, 470, 469), (414, 388, 310, 294), (443, 351, 431, 359), (345, 363, 323, 317), (147, 148, 421, 482), (143, 144, 472, 471), (157, 158, 408, 420), (172, 141, 474, 442), (386, 385, 383, 381), (388, 373, 318, 310), (141, 142, 473, 474), (148, 149, 395, 421), (445, 444, 357, 338), (161, 162, 396, 404), (347, 344, 316, 319), (334, 437, 296, 300), (146, 147, 482, 481), (160, 161, 404, 405), (458, 446, 477, 470), (397, 393, 307, 306), (168, 169, 463, 476), (155, 156, 422, 427), (156, 157, 420, 422), (152, 153, 444, 445), (457, 456, 288, 484), (392, 411, 355, 368), (348, 347, 319, 321), (302, 304, 511, 512), (294, 310, 507, 514), (322, 311, 491, 496), (313, 314, 504, 505), (316, 317, 493, 492), (298, 297, 486, 487), (297, 315, 503, 486), (307, 308, 508, 509), (312, 290, 516, 506), (319, 316, 492, 494), (325, 294, 514, 499), (296, 321, 495, 485), (324, 299, 488, 500), (306, 307, 509, 510), (318, 324, 500, 502), (314, 320, 501, 504), (308, 313, 505, 508), (320, 322, 496, 501), (315, 312, 506, 503), (304, 306, 510, 511), (301, 300, 489, 490), (299, 298, 487, 488), (310, 318, 502, 507), (290, 293, 515, 516), (317, 323, 497, 493), (300, 296, 485, 489), (323, 326, 498, 497), (311, 301, 490, 491), (293, 295, 513, 515), (295, 302, 512, 513), (321, 319, 494, 495), (326, 325, 499, 498), (516, 515, 547, 548), (515, 513, 545, 547), (504, 501, 533, 536), (501, 496, 528, 533), (493, 497, 529, 525), (497, 498, 530, 529), (517, 521, 583, 579), (508, 505, 568, 571), (537, 540, 600, 597), (502, 500, 564, 565), (532, 534, 594, 593), (513, 512, 575, 576), (544, 545, 605, 604), (507, 502, 565, 570), (534, 539, 599, 594), (494, 492, 557, 559), (524, 526, 588, 586), (530, 498, 562, 591), (492, 493, 558, 557), (525, 524, 586, 587), (493, 525, 587, 558), (509, 508, 571, 572), (540, 541, 601, 600), (512, 511, 574, 575), (543, 544, 604, 603), (488, 487, 552, 553), (519, 520, 582, 581), (486, 503, 566, 551), (535, 518, 580, 595), (514, 507, 570, 577), (539, 546, 606, 599), (496, 491, 556, 561), (523, 522, 549), (518, 535, 549), (517, 527, 549), (546, 539, 549), (543, 542, 549), (530, 531, 549), (525, 529, 549), (542, 541, 549), (535, 538, 549), (533, 528, 549), (521, 517, 549), (536, 533, 549), (528, 523, 549), (540, 537, 549), (531, 546, 549), (547, 545, 549), (534, 532, 549), (548, 547, 549), (522, 521, 549), (545, 544, 549), (567, 596, 650, 623), (590, 561, 617, 644), (569, 578, 634, 625), (607, 598, 652, 661), (554, 550, 579, 583), (560, 559, 615, 616), (588, 589, 643, 642), (552, 551, 608, 609), (580, 581, 636, 635), (568, 567, 623, 624), (550, 560, 589, 579), (596, 597, 651, 650), (556, 555, 611, 612), (553, 552, 581, 582), (584, 585, 639, 638), (605, 576, 632, 659), (562, 563, 619, 618), (592, 591, 645, 646), (566, 569, 625, 622), (598, 595, 649, 652), (564, 593, 647, 620), (563, 577, 633, 619), (606, 592, 646, 660), (564, 553, 582, 593), (578, 607, 661, 634), (574, 573, 629, 630), (489, 485, 550, 554), (541, 542, 602, 601), (510, 509, 572, 573), (542, 543, 603, 602), (511, 510, 573, 574), (516, 548, 607, 578), (546, 531, 592, 606), (499, 514, 577, 563), (538, 535, 595, 598), (503, 506, 569, 566), (531, 530, 591, 592), (498, 499, 563, 562), (545, 513, 576, 605), (527, 517, 579, 589), (485, 495, 560, 550), (522, 523, 585, 584), (491, 490, 555, 556), (536, 537, 597, 596), (505, 504, 567, 568), (518, 519, 581, 580), (487, 486, 551, 552), (526, 527, 589, 588), (495, 494, 559, 560), (548, 538, 598, 607), (506, 516, 578, 569), (528, 496, 561, 590), (520, 532, 593, 582), (500, 488, 553, 564), (504, 536, 596, 567), (521, 522, 584, 583), (490, 489, 554, 555), (523, 528, 590, 585), (638, 639, 693, 692), (646, 645, 699, 700), (652, 649, 703, 706), (660, 646, 700, 714), (630, 629, 683, 684), (659, 632, 686, 713), (629, 628, 682, 683), (627, 624, 678, 681), (620, 647, 701, 674), (621, 620, 674, 675), (634, 661, 715, 688), (632, 631, 685, 686), (656, 657, 711, 710), (626, 621, 675, 680), (655, 656, 710, 709), (615, 613, 667, 669), (651, 654, 708, 705), (636, 609, 663, 690), (613, 614, 668, 667), (647, 648, 702, 701), (628, 627, 681, 682), (658, 659, 713, 712), (583, 584, 638, 637), (555, 554, 610, 611), (585, 590, 644, 639), (561, 556, 612, 617), (554, 583, 637, 610), (599, 606, 660, 653), (577, 570, 626, 633), (595, 580, 635, 649), (551, 566, 622, 608), (603, 604, 658, 657), (575, 574, 630, 631), (600, 601, 655, 654), (572, 571, 627, 628), (558, 587, 641, 614), (587, 586, 640, 641), (557, 558, 614, 613), (591, 562, 618, 645), (586, 588, 642, 640), (559, 557, 613, 615), (594, 599, 653, 648), (570, 565, 621, 626), (604, 605, 659, 658), (576, 575, 631, 632), (589, 560, 616, 643), (593, 594, 648, 647), (565, 564, 620, 621), (597, 600, 654, 651), (571, 568, 624, 627), (581, 552, 609, 636), (601, 602, 656, 655), (573, 572, 628, 629), (602, 603, 657, 656), (697, 670, 723, 744), (694, 696, 743, 742), (672, 673, 725, 724), (671, 666, 693, 698), (676, 679, 706, 703), (683, 682, 709, 710), (669, 667, 721, 722), (684, 683, 710, 711), (687, 680, 707, 714), (662, 676, 703, 689), (714, 700, 746, 756), (684, 711, 753, 732), (673, 687, 735, 725), (687, 714, 756, 735), (682, 681, 708, 709), (699, 672, 724, 745), (667, 668, 695, 694), (711, 712, 754, 753), (713, 686, 734, 755), (680, 675, 702, 707), (685, 684, 732, 733), (702, 675, 727, 748), (650, 651, 705, 704), (619, 633, 687, 673), (644, 617, 671, 698), (635, 636, 690, 689), (622, 625, 679, 676), (623, 650, 704, 677), (642, 643, 697, 696), (618, 619, 673, 672), (610, 637, 691, 664), (661, 652, 706, 715), (612, 611, 665, 666), (637, 638, 692, 691), (624, 623, 677, 678), (639, 644, 698, 693), (609, 608, 662, 663), (653, 660, 714, 707), (616, 615, 669, 670), (649, 635, 689, 703), (625, 634, 688, 679), (614, 641, 695, 668), (657, 658, 712, 711), (611, 610, 664, 665), (645, 618, 672, 699), (654, 655, 709, 708), (617, 612, 666, 671), (641, 640, 694, 695), (633, 626, 680, 687), (640, 642, 696, 694), (608, 622, 676, 662), (643, 616, 670, 697), (648, 653, 707, 702), (631, 630, 684, 685), (727, 726, 747, 748), (740, 741, 775, 774), (724, 725, 765, 764), (746, 745, 779, 780), (725, 735, 772, 765), (744, 723, 763, 778), (756, 746, 780, 787), (717, 716, 737, 738), (732, 753, 784, 769), (731, 729, 767, 768), (730, 736, 757, 751), (750, 752, 783, 782), (745, 724, 764, 779), (700, 699, 745, 746), (708, 681, 731, 752), (666, 665, 719, 720), (662, 689, 737, 716), (686, 685, 733, 734), (692, 693, 741, 740), (693, 666, 720, 741), (678, 677, 728, 729), (712, 713, 755, 754), (675, 674, 726, 727), (704, 705, 750, 749), (663, 662, 716, 717), (701, 702, 748, 747), (690, 663, 717, 738), (681, 678, 729, 731), (689, 690, 738, 737), (677, 704, 749, 728), (670, 669, 722, 723), (705, 708, 752, 750), (696, 697, 744, 743), (664, 691, 739, 718), (679, 688, 736, 730), (715, 706, 751, 757), (706, 679, 730, 751), (665, 664, 718, 719), (667, 694, 742, 721), (691, 692, 740, 739), (688, 715, 757, 736), (674, 701, 747, 726), (765, 772, 787, 780), (773, 774, 802, 801), (765, 780, 808, 795), (762, 761, 791, 792), (769, 784, 812, 799), (777, 778, 806, 805), (770, 769, 799, 800), (779, 764, 794, 807), (771, 770, 785, 786), (781, 782, 810, 809), (720, 719, 759, 760), (755, 734, 771, 786), (749, 750, 782, 781), (729, 728, 766, 767), (735, 756, 787, 772), (743, 744, 778, 777), (723, 722, 762, 763), (721, 742, 776, 761), (752, 731, 768, 783), (739, 740, 774, 773), (719, 718, 758, 759), (741, 720, 760, 775), (753, 754, 785, 784), (733, 732, 769, 770), (728, 749, 781, 766), (742, 743, 777, 776), (722, 721, 761, 762), (718, 739, 773, 758), (754, 755, 786, 785), (734, 733, 770, 771), (791, 804, 826, 817), (794, 795, 808, 807), (796, 809, 829, 820), (801, 802, 824, 823), (800, 799, 812, 813), (803, 790, 816, 825), (789, 788, 814, 815), (805, 806, 828, 827), (778, 763, 793, 806), (764, 765, 795, 794), (784, 785, 813, 812), (768, 767, 797, 798), (783, 768, 798, 811), (760, 759, 789, 790), (776, 777, 805, 804), (785, 770, 800, 813), (775, 760, 790, 803), (767, 766, 796, 797), (780, 779, 807, 808), (766, 781, 809, 796), (763, 762, 792, 793), (782, 783, 811, 810), (761, 776, 804, 791), (774, 775, 803, 802), (758, 773, 801, 788), (759, 758, 788, 789), (822, 821, 837, 838), (820, 829, 842, 836), (821, 820, 836, 837), (819, 818, 827, 828), (818, 817, 826, 827), (830, 831, 844, 843), (792, 791, 817, 818), (788, 801, 823, 814), (804, 805, 827, 826), (798, 797, 821, 822), (810, 811, 831, 830), (790, 789, 815, 816), (802, 803, 825, 824), (806, 793, 819, 828), (797, 796, 820, 821), (809, 810, 830, 829), (793, 792, 818, 819), (811, 798, 822, 831), (532, 520, 549), (835, 834, 840, 841), (539, 534, 549), (834, 833, 839, 840), (823, 824, 840, 839), (814, 823, 839, 833), (824, 825, 841, 840), (831, 822, 838, 844), (815, 814, 833, 834), (816, 815, 834, 835), (829, 830, 843, 842), (825, 816, 835, 841), (538, 548, 549), (526, 524, 549), (529, 530, 549), (524, 525, 549), (527, 526, 549), (541, 540, 549), (842, 843, 849, 848), (836, 842, 848, 845), (519, 518, 549), (544, 543, 549), (537, 536, 549), (520, 519, 549), (846, 849, 853, 851), (846, 845, 848, 849), (837, 836, 845, 846), (844, 838, 847, 850), (843, 844, 850, 849), (838, 837, 846, 847), (852, 851, 853, 854), (850, 847, 852, 854), (849, 850, 854, 853), (847, 846, 851, 852)])
me_rook.polygons.foreach_set('use_smooth', [True] * 849)
me_rook.materials.append(mat_pieces)
me_rook.use_remesh_preserve_volume = False
me_rook.use_remesh_preserve_attributes = False
me_rook.use_mirror_vertex_groups = False
me_rook.update()

# ---- objects
ob_piece_sizing = bpy.data.objects.new('PIECE_SIZING', None)
ob_rook = bpy.data.objects.new('Rook', me_rook)

# ---- transforms, parenting, visibility, modifiers, constraints
ob_piece_sizing.location = (0.0, 0.0, 0.0)
ob_piece_sizing.empty_image_offset = (0.0, 0.0)
ob_piece_sizing.show_instancer_for_render = False
ob_piece_sizing.instance_type = 'COLLECTION'
ob_piece_sizing.lineart.crease_threshold = 0.0
ob_rook.location = (0.0, 0.0, 0.0)
ob_rook.scale = (0.71, 0.71, 0.71)
ob_rook.lineart.crease_threshold = 0.0
_m = ob_rook.modifiers.new('Auto Smooth', 'NODES')
_m.node_group = ng_auto_smooth
_gi = [s.identifier for s in ng_auto_smooth.interface.items_tree if s.item_type == 'SOCKET' and s.in_out == 'INPUT']
_m[_gi[1]] = 0.5236  # Angle
ob_piece_sizing.instance_collection = col_piece_sizing

# ---- collection membership
col_collection_1.objects.link(ob_piece_sizing)
col_collection_1.objects.link(ob_rook)

# ---- scene / render settings (as saved in the file)
scene.frame_start = 1; scene.frame_end = 250; scene.frame_set(1)
scene.render.engine = 'BLENDER_EEVEE_NEXT'
scene.render.resolution_percentage = 50
scene.render.dither_intensity = 0.0
scene.cycles.use_denoising = False
scene.cycles.samples = 128
scene.cycles.sampling_pattern = 'TABULATED_SOBOL'
scene.cycles.light_sampling_threshold = 0.0
scene.cycles.use_adaptive_sampling = False
scene.cycles.use_light_tree = False
scene.cycles.blur_glossy = 0.0
scene.cycles.sample_clamp_indirect = 0.0
scene.view_settings.view_transform = 'Standard'
bpy.context.view_layer.update()

# ---- added for rendering (the .blend has no active camera and no usable light): camera, sun
cam_auto = bpy.data.cameras.new('AutoCamera')
cam_auto.lens = 50.0
cam_auto.sensor_width = 36.0
cam_auto.clip_end = 1000.0
ob_auto_camera = bpy.data.objects.new('AutoCamera', cam_auto)
scene.collection.objects.link(ob_auto_camera)
ob_auto_camera.location = (3.62534, -4.35041, 4.54708)
ob_auto_camera.rotation_euler = (1.09748, -7.21219e-08, 0.694738)
scene.camera = ob_auto_camera
light_auto_sun = bpy.data.lights.new('AutoSun', 'SUN')
light_auto_sun.energy = 3.0
light_auto_sun.angle = 0.0523599
ob_auto_sun = bpy.data.objects.new('AutoSun', light_auto_sun)
scene.collection.objects.link(ob_auto_sun)
ob_auto_sun.rotation_euler = (0.872665, 0.174533, 0.523599)
bpy.context.view_layer.update()
